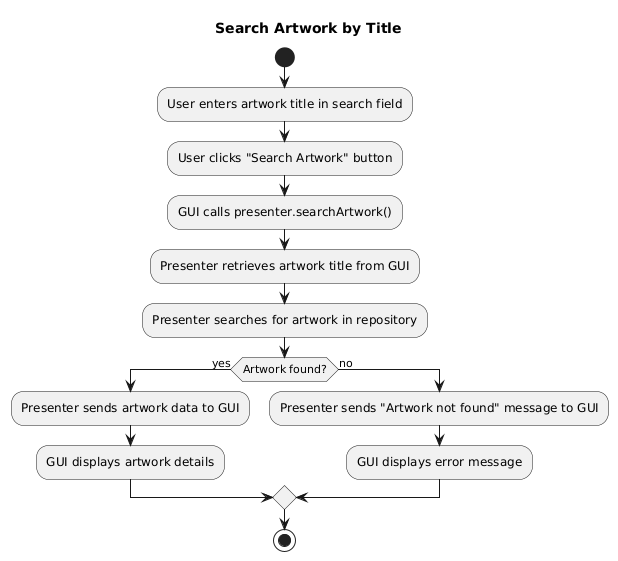

The diagram above was rendered by PlantUML. Its source (embedded in the PNG):
@startuml
title Search Artwork by Title

start
:User enters artwork title in search field;
:User clicks "Search Artwork" button;
:GUI calls presenter.searchArtwork();
:Presenter retrieves artwork title from GUI;
:Presenter searches for artwork in repository;
if (Artwork found?) then (yes)
  :Presenter sends artwork data to GUI;
  :GUI displays artwork details;
else (no)
  :Presenter sends "Artwork not found" message to GUI;
  :GUI displays error message;
endif

stop
@enduml